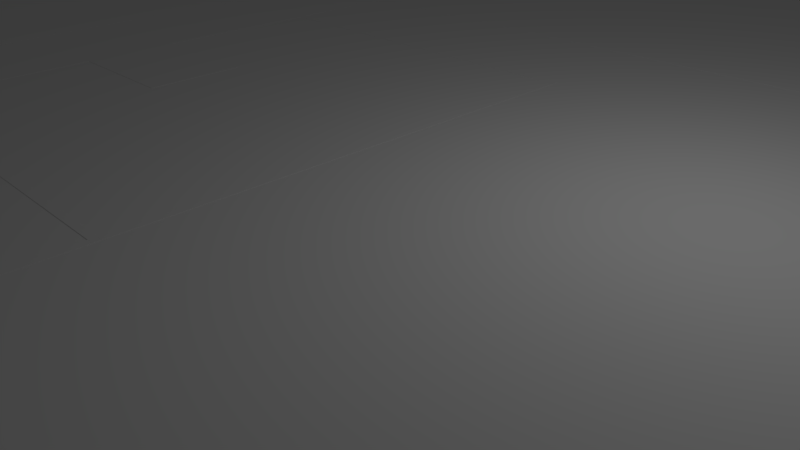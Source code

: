 # Source: mapaCasaBeforeFusion.blend  (saved by Blender 2.77.0; exported with 4.5.12 LTS)
import bpy
from mathutils import Matrix  # noqa: F401  (used for matrix-valued properties, if any)

bpy.ops.wm.read_factory_settings(use_empty=True)
scene = bpy.context.scene
scene.name = 'Scene'

# ---- collections
col_collection_1 = bpy.data.collections.new('Collection 1'); scene.collection.children.link(col_collection_1)

# ---- materials (node trees are filled in below, after node groups)
mat_material = bpy.data.materials.new('Material')
mat_material.alpha_threshold = 0.0
mat_material.use_transparent_shadow = False
mat_material.roughness = 0.5
mat_material.line_color = (0.0, 0.0, 0.0, 1.0)

# ---- material node trees

# ---- world
world_world = bpy.data.worlds.new('World'); scene.world = world_world
world_world.color = (0.05088, 0.05088, 0.05088)
world_world.use_sun_shadow = False
world_world.sun_shadow_jitter_overblur = 0.0
world_world.cycles.sampling_method = 'MANUAL'

# ---- cameras
cam_camera = bpy.data.cameras.new('Camera')
cam_camera.clip_end = 100.0
cam_camera.lens = 35.0
cam_camera.sensor_width = 32.0
cam_camera.sensor_height = 18.0
cam_camera.ortho_scale = 7.314
cam_camera.dof.focus_distance = 0.0
cam_camera.dof.aperture_fstop = 128.0

# ---- lights
light_lamp = bpy.data.lights.new('Lamp', 'POINT')
light_lamp.transmission_factor = 0.0
light_lamp.cutoff_distance = 30.0
light_lamp.energy = 100.0
light_lamp.shadow_buffer_clip_start = 1.001
light_lamp.shadow_soft_size = 0.1
light_lamp.shadow_maximum_resolution = 0.006
light_lamp.use_absolute_resolution = True

# ---- meshes
me_cube_004 = bpy.data.meshes.new('Cube.004')
me_cube_004.from_pydata([(-1.0, -1.0, -1.0), (-1.0, -1.0, 1.0), (-1.0, 1.0, -1.0), (-1.0, 1.0, 1.0), (1.0, -1.0, -1.0), (1.0, -1.0, 1.0), (1.0, 1.0, -1.0), (1.0, 1.0, 1.0)], [], [(1, 3, 2, 0), (3, 7, 6, 2), (7, 5, 4, 6), (5, 1, 0, 4), (0, 2, 6, 4), (5, 7, 3, 1)])
me_cube_004.use_remesh_preserve_volume = False
me_cube_004.use_remesh_preserve_attributes = False
me_cube_004.use_mirror_vertex_groups = False
me_cube_004.update()
me_plane_001 = bpy.data.meshes.new('Plane.001')
me_plane_001.from_pydata([(-1.0, -1.0, 0.0), (1.0, -1.0, 0.0), (-1.0, 1.0, 0.0), (1.0, 1.0, 0.0)], [], [(0, 1, 3, 2)])
me_plane_001.use_remesh_preserve_volume = False
me_plane_001.use_remesh_preserve_attributes = False
me_plane_001.use_mirror_vertex_groups = False
me_plane_001.update()
me_cube_045 = bpy.data.meshes.new('Cube.045')
me_cube_045.from_pydata([(1.0, 1.0, -1.0), (1.0, -1.0, -1.0), (-1.0, -1.0, -1.0), (-1.0, 1.0, -1.0), (1.0, 1.0, 1.0), (1.0, -1.0, 1.0), (-1.0, -1.0, 1.0), (-1.0, 1.0, 1.0)], [], [(0, 1, 2, 3), (4, 7, 6, 5), (0, 4, 5, 1), (1, 5, 6, 2), (2, 6, 7, 3), (4, 0, 3, 7)])
me_cube_045.materials.append(mat_material)
me_cube_045.use_remesh_preserve_volume = False
me_cube_045.use_remesh_preserve_attributes = False
me_cube_045.use_mirror_vertex_groups = False
me_cube_045.update()
me_cube_044 = bpy.data.meshes.new('Cube.044')
me_cube_044.from_pydata([(1.0, 1.0, -1.0), (1.0, -1.0, -1.0), (-1.0, -1.0, -1.0), (-1.0, 1.0, -1.0), (1.0, 1.0, 1.0), (1.0, -1.0, 1.0), (-1.0, -1.0, 1.0), (-1.0, 1.0, 1.0)], [], [(0, 1, 2, 3), (4, 7, 6, 5), (0, 4, 5, 1), (1, 5, 6, 2), (2, 6, 7, 3), (4, 0, 3, 7)])
me_cube_044.materials.append(mat_material)
me_cube_044.use_remesh_preserve_volume = False
me_cube_044.use_remesh_preserve_attributes = False
me_cube_044.use_mirror_vertex_groups = False
me_cube_044.update()
me_cube_043 = bpy.data.meshes.new('Cube.043')
me_cube_043.from_pydata([(1.0, 1.0, -1.0), (1.0, -1.0, -1.0), (-1.0, -1.0, -1.0), (-1.0, 1.0, -1.0), (1.0, 1.0, 1.0), (1.0, -1.0, 1.0), (-1.0, -1.0, 1.0), (-1.0, 1.0, 1.0)], [], [(0, 1, 2, 3), (4, 7, 6, 5), (0, 4, 5, 1), (1, 5, 6, 2), (2, 6, 7, 3), (4, 0, 3, 7)])
me_cube_043.materials.append(mat_material)
me_cube_043.use_remesh_preserve_volume = False
me_cube_043.use_remesh_preserve_attributes = False
me_cube_043.use_mirror_vertex_groups = False
me_cube_043.update()
me_cube_042 = bpy.data.meshes.new('Cube.042')
me_cube_042.from_pydata([(1.0, 1.0, -1.0), (1.0, -1.0, -1.0), (-1.0, -1.0, -1.0), (-1.0, 1.0, -1.0), (1.0, 1.0, 1.0), (1.0, -1.0, 1.0), (-1.0, -1.0, 1.0), (-1.0, 1.0, 1.0)], [], [(0, 1, 2, 3), (4, 7, 6, 5), (0, 4, 5, 1), (1, 5, 6, 2), (2, 6, 7, 3), (4, 0, 3, 7)])
me_cube_042.materials.append(mat_material)
me_cube_042.use_remesh_preserve_volume = False
me_cube_042.use_remesh_preserve_attributes = False
me_cube_042.use_mirror_vertex_groups = False
me_cube_042.update()
me_cube_041 = bpy.data.meshes.new('Cube.041')
me_cube_041.from_pydata([(1.0, 1.0, -1.0), (1.0, -1.0, -1.0), (-1.0, -1.0, -1.0), (-1.0, 1.0, -1.0), (1.0, 1.0, 1.0), (1.0, -1.0, 1.0), (-1.0, -1.0, 1.0), (-1.0, 1.0, 1.0)], [], [(0, 1, 2, 3), (4, 7, 6, 5), (0, 4, 5, 1), (1, 5, 6, 2), (2, 6, 7, 3), (4, 0, 3, 7)])
me_cube_041.materials.append(mat_material)
me_cube_041.use_remesh_preserve_volume = False
me_cube_041.use_remesh_preserve_attributes = False
me_cube_041.use_mirror_vertex_groups = False
me_cube_041.update()
me_cube_040 = bpy.data.meshes.new('Cube.040')
me_cube_040.from_pydata([(1.0, 1.0, -1.0), (1.0, -0.32, -1.0), (-1.0, -0.32, -1.0), (-1.0, 1.0, -1.0), (1.0, 1.0, 1.0), (-1.0, 1.0, 1.0), (1.0, -1.0, 1.0), (1.0, -1.0, -1.0), (1.0, -0.76, -1.0), (1.0, -0.76, 0.3333), (1.0, -0.32, 0.3333), (-1.0, -1.0, -1.0), (-1.0, -1.0, 1.0), (-1.0, -0.32, 0.3333), (-1.0, -0.76, 0.3333), (-1.0, -0.76, -1.0)], [], [(0, 1, 2, 3), (4, 0, 3, 5), (0, 4, 6, 7, 8, 9, 10, 1), (11, 12, 5, 3, 2, 13, 14, 15), (4, 5, 12, 6), (7, 6, 12, 11), (8, 7, 11, 15), (13, 2, 1, 10), (10, 9, 14, 13), (9, 8, 15, 14)])
me_cube_040.materials.append(mat_material)
me_cube_040.use_remesh_preserve_volume = False
me_cube_040.use_remesh_preserve_attributes = False
me_cube_040.use_mirror_vertex_groups = False
me_cube_040.update()
me_cube_039 = bpy.data.meshes.new('Cube.039')
me_cube_039.from_pydata([(1.0, 1.0, -1.0), (1.0, -1.0, -1.0), (-1.0, -1.0, -1.0), (-1.0, 1.0, -1.0), (1.0, 1.0, 1.0), (1.0, -1.0, 1.0), (-1.0, -1.0, 1.0), (-1.0, 1.0, 1.0)], [], [(0, 1, 2, 3), (4, 7, 6, 5), (0, 4, 5, 1), (1, 5, 6, 2), (2, 6, 7, 3), (4, 0, 3, 7)])
me_cube_039.materials.append(mat_material)
me_cube_039.use_remesh_preserve_volume = False
me_cube_039.use_remesh_preserve_attributes = False
me_cube_039.use_mirror_vertex_groups = False
me_cube_039.update()
me_cube_038 = bpy.data.meshes.new('Cube.038')
me_cube_038.from_pydata([(1.0, 1.0, -1.0), (1.0, 0.6933, -1.0), (-1.0, 0.6933, -1.0), (-1.0, 1.0, -1.0), (1.0, 1.0, 1.0), (-1.0, 1.0, 1.0), (1.0, -1.0, 1.0), (1.0, -1.0, -1.0), (1.0, 0.5467, -1.0), (1.0, 0.5467, 0.3333), (1.0, 0.6933, 0.3333), (-1.0, -1.0, -1.0), (-1.0, -1.0, 1.0), (-1.0, 0.6933, 0.3333), (-1.0, 0.5467, 0.3333), (-1.0, 0.5467, -1.0)], [], [(0, 1, 2, 3), (4, 0, 3, 5), (0, 4, 6, 7, 8, 9, 10, 1), (11, 12, 5, 3, 2, 13, 14, 15), (4, 5, 12, 6), (7, 6, 12, 11), (8, 7, 11, 15), (13, 2, 1, 10), (10, 9, 14, 13), (9, 8, 15, 14)])
me_cube_038.materials.append(mat_material)
me_cube_038.use_remesh_preserve_volume = False
me_cube_038.use_remesh_preserve_attributes = False
me_cube_038.use_mirror_vertex_groups = False
me_cube_038.update()
me_cube_037 = bpy.data.meshes.new('Cube.037')
me_cube_037.from_pydata([(1.0, 1.0, -1.0), (1.0, 0.8902, -1.0), (-1.0, 0.8902, -1.0), (-1.0, 1.0, -1.0), (1.0, 1.0, 1.0), (-1.0, 1.0, 1.0), (1.0, -1.0, 1.0), (1.0, -1.0, -1.0), (1.0, 0.622, -1.0), (1.0, 0.622, 0.3333), (1.0, 0.8902, 0.3333), (-1.0, -1.0, -1.0), (-1.0, -1.0, 1.0), (-1.0, 0.8902, 0.3333), (-1.0, 0.622, 0.3333), (-1.0, 0.622, -1.0)], [], [(0, 1, 2, 3), (4, 0, 3, 5), (0, 4, 6, 7, 8, 9, 10, 1), (11, 12, 5, 3, 2, 13, 14, 15), (4, 5, 12, 6), (7, 6, 12, 11), (8, 7, 11, 15), (9, 8, 15, 14), (14, 13, 10, 9), (13, 2, 1, 10)])
me_cube_037.materials.append(mat_material)
me_cube_037.use_remesh_preserve_volume = False
me_cube_037.use_remesh_preserve_attributes = False
me_cube_037.use_mirror_vertex_groups = False
me_cube_037.update()
me_cube_036 = bpy.data.meshes.new('Cube.036')
me_cube_036.from_pydata([(1.0, 1.0, -1.0), (1.0, -1.0, -1.0), (-1.0, -1.0, -1.0), (-1.0, 1.0, -1.0), (1.0, 1.0, 1.0), (1.0, -1.0, 1.0), (-1.0, -1.0, 1.0), (-1.0, 1.0, 1.0)], [], [(0, 1, 2, 3), (4, 7, 6, 5), (0, 4, 5, 1), (1, 5, 6, 2), (2, 6, 7, 3), (4, 0, 3, 7)])
me_cube_036.materials.append(mat_material)
me_cube_036.use_remesh_preserve_volume = False
me_cube_036.use_remesh_preserve_attributes = False
me_cube_036.use_mirror_vertex_groups = False
me_cube_036.update()
me_cube_035 = bpy.data.meshes.new('Cube.035')
me_cube_035.from_pydata([(1.0, 1.0, -1.0), (1.0, -1.0, -1.0), (-1.0, -1.0, -1.0), (-1.0, 1.0, -1.0), (1.0, 1.0, 1.0), (1.0, -1.0, 1.0), (-1.0, -1.0, 1.0), (-1.0, 1.0, 1.0)], [], [(0, 1, 2, 3), (4, 7, 6, 5), (0, 4, 5, 1), (1, 5, 6, 2), (2, 6, 7, 3), (4, 0, 3, 7)])
me_cube_035.materials.append(mat_material)
me_cube_035.use_remesh_preserve_volume = False
me_cube_035.use_remesh_preserve_attributes = False
me_cube_035.use_mirror_vertex_groups = False
me_cube_035.update()
me_cube_034 = bpy.data.meshes.new('Cube.034')
me_cube_034.from_pydata([(1.0, 1.0, -1.0), (1.0, -1.0, -1.0), (-1.0, -1.0, -1.0), (-1.0, 1.0, -1.0), (1.0, 1.0, 1.0), (1.0, -1.0, 1.0), (-1.0, -1.0, 1.0), (-1.0, 1.0, 1.0)], [], [(0, 1, 2, 3), (4, 7, 6, 5), (0, 4, 5, 1), (1, 5, 6, 2), (2, 6, 7, 3), (4, 0, 3, 7)])
me_cube_034.materials.append(mat_material)
me_cube_034.use_remesh_preserve_volume = False
me_cube_034.use_remesh_preserve_attributes = False
me_cube_034.use_mirror_vertex_groups = False
me_cube_034.update()
me_cube_033 = bpy.data.meshes.new('Cube.033')
me_cube_033.from_pydata([(1.0, 1.0, -1.0), (1.0, -1.0, -1.0), (-1.0, -1.0, -1.0), (-1.0, 1.0, -1.0), (1.0, 1.0, 1.0), (1.0, -1.0, 1.0), (-1.0, -1.0, 1.0), (-1.0, 1.0, 1.0)], [], [(0, 1, 2, 3), (4, 7, 6, 5), (0, 4, 5, 1), (1, 5, 6, 2), (2, 6, 7, 3), (4, 0, 3, 7)])
me_cube_033.materials.append(mat_material)
me_cube_033.use_remesh_preserve_volume = False
me_cube_033.use_remesh_preserve_attributes = False
me_cube_033.use_mirror_vertex_groups = False
me_cube_033.update()
me_cube_032 = bpy.data.meshes.new('Cube.032')
me_cube_032.from_pydata([(1.0, 1.0, -1.0), (1.0, -0.225, -1.0), (-1.0, -0.225, -1.0), (-1.0, 1.0, -1.0), (1.0, 1.0, 1.0), (-1.0, 1.0, 1.0), (1.0, -1.0, 1.0), (1.0, -1.0, -1.0), (1.0, -0.775, -1.0), (1.0, -0.775, 0.3333), (1.0, -0.225, 0.3333), (-1.0, -1.0, -1.0), (-1.0, -1.0, 1.0), (-1.0, -0.225, 0.3333), (-1.0, -0.775, 0.3333), (-1.0, -0.775, -1.0)], [], [(0, 1, 2, 3), (4, 0, 3, 5), (0, 4, 6, 7, 8, 9, 10, 1), (11, 12, 5, 3, 2, 13, 14, 15), (4, 5, 12, 6), (7, 6, 12, 11), (8, 7, 11, 15), (9, 8, 15, 14), (14, 13, 10, 9), (13, 2, 1, 10)])
me_cube_032.materials.append(mat_material)
me_cube_032.use_remesh_preserve_volume = False
me_cube_032.use_remesh_preserve_attributes = False
me_cube_032.use_mirror_vertex_groups = False
me_cube_032.update()
me_cube_030 = bpy.data.meshes.new('Cube.030')
me_cube_030.from_pydata([(1.0, 1.0, -1.0), (1.0, -1.0, -1.0), (-1.0, -1.0, -1.0), (-1.0, 1.0, -1.0), (1.0, 1.0, 1.0), (1.0, -1.0, 1.0), (-1.0, -1.0, 1.0), (-1.0, 1.0, 1.0)], [], [(0, 1, 2, 3), (4, 7, 6, 5), (0, 4, 5, 1), (1, 5, 6, 2), (2, 6, 7, 3), (4, 0, 3, 7)])
me_cube_030.materials.append(mat_material)
me_cube_030.use_remesh_preserve_volume = False
me_cube_030.use_remesh_preserve_attributes = False
me_cube_030.use_mirror_vertex_groups = False
me_cube_030.update()
me_cube_029 = bpy.data.meshes.new('Cube.029')
me_cube_029.from_pydata([(1.0, 1.0, -1.0), (1.0, -1.0, -1.0), (-1.0, -1.0, -1.0), (-1.0, 1.0, -1.0), (1.0, 1.0, 1.0), (1.0, -1.0, 1.0), (-1.0, -1.0, 1.0), (-1.0, 1.0, 1.0)], [], [(0, 1, 2, 3), (4, 7, 6, 5), (0, 4, 5, 1), (1, 5, 6, 2), (2, 6, 7, 3), (4, 0, 3, 7)])
me_cube_029.materials.append(mat_material)
me_cube_029.use_remesh_preserve_volume = False
me_cube_029.use_remesh_preserve_attributes = False
me_cube_029.use_mirror_vertex_groups = False
me_cube_029.update()
me_cube_027 = bpy.data.meshes.new('Cube.027')
me_cube_027.from_pydata([(1.0, 1.0, -1.0), (1.0, -1.0, -1.0), (-1.0, -1.0, -1.0), (-1.0, 1.0, -1.0), (1.0, 1.0, 1.0), (1.0, -1.0, 1.0), (-1.0, -1.0, 1.0), (-1.0, 1.0, 1.0)], [], [(0, 1, 2, 3), (4, 7, 6, 5), (0, 4, 5, 1), (1, 5, 6, 2), (2, 6, 7, 3), (4, 0, 3, 7)])
me_cube_027.materials.append(mat_material)
me_cube_027.use_remesh_preserve_volume = False
me_cube_027.use_remesh_preserve_attributes = False
me_cube_027.use_mirror_vertex_groups = False
me_cube_027.update()
me_cube_025 = bpy.data.meshes.new('Cube.025')
me_cube_025.from_pydata([(1.0, 1.0, -1.0), (1.0, -1.0, -1.0), (-1.0, -1.0, -1.0), (-1.0, 1.0, -1.0), (1.0, 1.0, 1.0), (1.0, -1.0, 1.0), (-1.0, -1.0, 1.0), (-1.0, 1.0, 1.0)], [], [(0, 1, 2, 3), (4, 7, 6, 5), (0, 4, 5, 1), (1, 5, 6, 2), (2, 6, 7, 3), (4, 0, 3, 7)])
me_cube_025.materials.append(mat_material)
me_cube_025.use_remesh_preserve_volume = False
me_cube_025.use_remesh_preserve_attributes = False
me_cube_025.use_mirror_vertex_groups = False
me_cube_025.update()
me_cube_024 = bpy.data.meshes.new('Cube.024')
me_cube_024.from_pydata([(1.0, 1.0, -1.0), (1.0, -1.0, -1.0), (-1.0, -1.0, -1.0), (-1.0, 1.0, -1.0), (1.0, 1.0, 1.0), (1.0, -1.0, 1.0), (-1.0, -1.0, 1.0), (-1.0, 1.0, 1.0)], [], [(0, 1, 2, 3), (4, 7, 6, 5), (0, 4, 5, 1), (1, 5, 6, 2), (2, 6, 7, 3), (4, 0, 3, 7)])
me_cube_024.materials.append(mat_material)
me_cube_024.use_remesh_preserve_volume = False
me_cube_024.use_remesh_preserve_attributes = False
me_cube_024.use_mirror_vertex_groups = False
me_cube_024.update()
me_cube_023 = bpy.data.meshes.new('Cube.023')
me_cube_023.from_pydata([(1.0, 1.0, -1.0), (1.0, -1.0, -1.0), (-1.0, -1.0, -1.0), (-1.0, 1.0, -1.0), (1.0, 1.0, 1.0), (1.0, -1.0, 1.0), (-1.0, -1.0, 1.0), (-1.0, 1.0, 1.0)], [], [(0, 1, 2, 3), (4, 7, 6, 5), (0, 4, 5, 1), (1, 5, 6, 2), (2, 6, 7, 3), (4, 0, 3, 7)])
me_cube_023.materials.append(mat_material)
me_cube_023.use_remesh_preserve_volume = False
me_cube_023.use_remesh_preserve_attributes = False
me_cube_023.use_mirror_vertex_groups = False
me_cube_023.update()
me_cube_022 = bpy.data.meshes.new('Cube.022')
me_cube_022.from_pydata([(1.0, 1.0, -1.0), (1.0, -1.0, -1.0), (-1.0, -1.0, -1.0), (-1.0, 1.0, -1.0), (1.0, 1.0, 1.0), (1.0, -1.0, 1.0), (-1.0, -1.0, 1.0), (-1.0, 1.0, 1.0)], [], [(0, 1, 2, 3), (4, 7, 6, 5), (0, 4, 5, 1), (1, 5, 6, 2), (2, 6, 7, 3), (4, 0, 3, 7)])
me_cube_022.materials.append(mat_material)
me_cube_022.use_remesh_preserve_volume = False
me_cube_022.use_remesh_preserve_attributes = False
me_cube_022.use_mirror_vertex_groups = False
me_cube_022.update()
me_cube_021 = bpy.data.meshes.new('Cube.021')
me_cube_021.from_pydata([(1.0, 1.0, -1.0), (1.0, -0.5385, -1.0), (-1.0, -0.5385, -1.0), (-1.0, 1.0, -1.0), (1.0, 1.0, 1.0), (-1.0, 1.0, 1.0), (1.0, -1.0, 1.0), (1.0, -1.0, -1.0), (1.0, -0.7077, -1.0), (1.0, -0.7077, 0.3333), (1.0, -0.5385, 0.3333), (-1.0, -1.0, -1.0), (-1.0, -1.0, 1.0), (-1.0, -0.5385, 0.3333), (-1.0, -0.7077, 0.3333), (-1.0, -0.7077, -1.0)], [], [(0, 1, 2, 3), (4, 0, 3, 5), (0, 4, 6, 7, 8, 9, 10, 1), (11, 12, 5, 3, 2, 13, 14, 15), (4, 5, 12, 6), (7, 6, 12, 11), (8, 7, 11, 15), (13, 2, 1, 10), (10, 9, 14, 13), (9, 8, 15, 14)])
me_cube_021.materials.append(mat_material)
me_cube_021.use_remesh_preserve_volume = False
me_cube_021.use_remesh_preserve_attributes = False
me_cube_021.use_mirror_vertex_groups = False
me_cube_021.update()
me_cube_020 = bpy.data.meshes.new('Cube.020')
me_cube_020.from_pydata([(1.0, 1.0, -1.0), (1.0, -1.0, -1.0), (-1.0, -1.0, -1.0), (-1.0, 1.0, -1.0), (1.0, 1.0, 1.0), (1.0, -1.0, 1.0), (-1.0, -1.0, 1.0), (-1.0, 1.0, 1.0)], [], [(0, 1, 2, 3), (4, 7, 6, 5), (0, 4, 5, 1), (1, 5, 6, 2), (2, 6, 7, 3), (4, 0, 3, 7)])
me_cube_020.materials.append(mat_material)
me_cube_020.use_remesh_preserve_volume = False
me_cube_020.use_remesh_preserve_attributes = False
me_cube_020.use_mirror_vertex_groups = False
me_cube_020.update()
me_cube_019 = bpy.data.meshes.new('Cube.019')
me_cube_019.from_pydata([(1.0, 1.0, -1.0), (1.0, 0.45, -1.0), (-1.0, 0.45, -1.0), (-1.0, 1.0, -1.0), (1.0, 1.0, 1.0), (-1.0, 1.0, 1.0), (1.0, -1.0, 1.0), (1.0, -1.0, -1.0), (1.0, -0.65, -1.0), (1.0, -0.65, 0.3333), (1.0, 0.45, 0.3333), (-1.0, -1.0, -1.0), (-1.0, -1.0, 1.0), (-1.0, 0.45, 0.3333), (-1.0, -0.65, 0.3333), (-1.0, -0.65, -1.0)], [], [(0, 1, 2, 3), (4, 0, 3, 5), (0, 4, 6, 7, 8, 9, 10, 1), (11, 12, 5, 3, 2, 13, 14, 15), (4, 5, 12, 6), (7, 6, 12, 11), (8, 7, 11, 15), (9, 8, 15, 14), (14, 13, 10, 9), (13, 2, 1, 10)])
me_cube_019.materials.append(mat_material)
me_cube_019.use_remesh_preserve_volume = False
me_cube_019.use_remesh_preserve_attributes = False
me_cube_019.use_mirror_vertex_groups = False
me_cube_019.update()
me_cube_018 = bpy.data.meshes.new('Cube.018')
me_cube_018.from_pydata([(1.0, 1.0, -1.0), (1.0, -1.0, -1.0), (-1.0, -1.0, -1.0), (-1.0, 1.0, -1.0), (1.0, 1.0, 1.0), (1.0, -1.0, 1.0), (-1.0, -1.0, 1.0), (-1.0, 1.0, 1.0)], [], [(0, 1, 2, 3), (4, 7, 6, 5), (0, 4, 5, 1), (1, 5, 6, 2), (2, 6, 7, 3), (4, 0, 3, 7)])
me_cube_018.materials.append(mat_material)
me_cube_018.use_remesh_preserve_volume = False
me_cube_018.use_remesh_preserve_attributes = False
me_cube_018.use_mirror_vertex_groups = False
me_cube_018.update()
me_cube_017 = bpy.data.meshes.new('Cube.017')
me_cube_017.from_pydata([(1.0, 1.0, -1.0), (1.0, -1.0, -1.0), (-1.0, -1.0, -1.0), (-1.0, 1.0, -1.0), (1.0, 1.0, 1.0), (1.0, -1.0, 1.0), (-1.0, -1.0, 1.0), (-1.0, 1.0, 1.0)], [], [(0, 1, 2, 3), (4, 7, 6, 5), (0, 4, 5, 1), (1, 5, 6, 2), (2, 6, 7, 3), (4, 0, 3, 7)])
me_cube_017.materials.append(mat_material)
me_cube_017.use_remesh_preserve_volume = False
me_cube_017.use_remesh_preserve_attributes = False
me_cube_017.use_mirror_vertex_groups = False
me_cube_017.update()
me_cube_016 = bpy.data.meshes.new('Cube.016')
me_cube_016.from_pydata([(1.0, 1.0, -1.0), (1.0, -1.0, -1.0), (-1.0, -1.0, -1.0), (-1.0, 1.0, -1.0), (1.0, 1.0, 1.0), (1.0, -1.0, 1.0), (-1.0, -1.0, 1.0), (-1.0, 1.0, 1.0)], [], [(0, 1, 2, 3), (4, 7, 6, 5), (0, 4, 5, 1), (1, 5, 6, 2), (2, 6, 7, 3), (4, 0, 3, 7)])
me_cube_016.materials.append(mat_material)
me_cube_016.use_remesh_preserve_volume = False
me_cube_016.use_remesh_preserve_attributes = False
me_cube_016.use_mirror_vertex_groups = False
me_cube_016.update()
me_cube_015 = bpy.data.meshes.new('Cube.015')
me_cube_015.from_pydata([(1.0, 1.0, -1.0), (1.0, -1.0, -1.0), (-1.0, -1.0, -1.0), (-1.0, 1.0, -1.0), (1.0, 1.0, 1.0), (1.0, -1.0, 1.0), (-1.0, -1.0, 1.0), (-1.0, 1.0, 1.0)], [], [(0, 1, 2, 3), (4, 7, 6, 5), (0, 4, 5, 1), (1, 5, 6, 2), (2, 6, 7, 3), (4, 0, 3, 7)])
me_cube_015.materials.append(mat_material)
me_cube_015.use_remesh_preserve_volume = False
me_cube_015.use_remesh_preserve_attributes = False
me_cube_015.use_mirror_vertex_groups = False
me_cube_015.update()
me_cube_014 = bpy.data.meshes.new('Cube.014')
me_cube_014.from_pydata([(1.0, 1.0, -1.0), (1.0, -1.0, -1.0), (-1.0, -1.0, -1.0), (-1.0, 1.0, -1.0), (1.0, 1.0, 1.0), (1.0, -1.0, 1.0), (-1.0, -1.0, 1.0), (-1.0, 1.0, 1.0)], [], [(0, 1, 2, 3), (4, 7, 6, 5), (0, 4, 5, 1), (1, 5, 6, 2), (2, 6, 7, 3), (4, 0, 3, 7)])
me_cube_014.materials.append(mat_material)
me_cube_014.use_remesh_preserve_volume = False
me_cube_014.use_remesh_preserve_attributes = False
me_cube_014.use_mirror_vertex_groups = False
me_cube_014.update()
me_cube_013 = bpy.data.meshes.new('Cube.013')
me_cube_013.from_pydata([(1.0, 1.0, -1.0), (1.0, -1.0, -1.0), (-1.0, -1.0, -1.0), (-1.0, 1.0, -1.0), (1.0, 1.0, 1.0), (1.0, -1.0, 1.0), (-1.0, -1.0, 1.0), (-1.0, 1.0, 1.0)], [], [(0, 1, 2, 3), (4, 7, 6, 5), (0, 4, 5, 1), (1, 5, 6, 2), (2, 6, 7, 3), (4, 0, 3, 7)])
me_cube_013.materials.append(mat_material)
me_cube_013.use_remesh_preserve_volume = False
me_cube_013.use_remesh_preserve_attributes = False
me_cube_013.use_mirror_vertex_groups = False
me_cube_013.update()
me_cube_012 = bpy.data.meshes.new('Cube.012')
me_cube_012.from_pydata([(1.0, 1.0, -1.0), (1.0, -1.0, -1.0), (-1.0, -1.0, -1.0), (-1.0, 1.0, -1.0), (1.0, 1.0, 1.0), (1.0, -1.0, 1.0), (-1.0, -1.0, 1.0), (-1.0, 1.0, 1.0)], [], [(0, 1, 2, 3), (4, 7, 6, 5), (0, 4, 5, 1), (1, 5, 6, 2), (2, 6, 7, 3), (4, 0, 3, 7)])
me_cube_012.materials.append(mat_material)
me_cube_012.use_remesh_preserve_volume = False
me_cube_012.use_remesh_preserve_attributes = False
me_cube_012.use_mirror_vertex_groups = False
me_cube_012.update()
me_cube_011 = bpy.data.meshes.new('Cube.011')
me_cube_011.from_pydata([(1.0, 1.0, -1.0), (1.0, -0.11, -1.0), (-1.0, -0.11, -1.0), (-1.0, 1.0, -1.0), (1.0, 1.0, 1.0), (-1.0, 1.0, 1.0), (1.0, -1.0, 1.0), (1.0, -1.0, -1.0), (1.0, -0.82, -1.0), (1.0, -0.82, 0.3333), (1.0, -0.6, 0.3333), (1.0, -0.6, -1.0), (1.0, -0.33, -1.0), (1.0, -0.33, 0.3333), (1.0, -0.11, 0.3333), (-1.0, -0.11, 0.3333), (-1.0, -1.0, -1.0), (-1.0, -1.0, 1.0), (-1.0, -0.33, 0.3333), (-1.0, -0.33, -1.0), (-1.0, -0.6, -1.0), (-1.0, -0.6, 0.3333), (-1.0, -0.82, 0.3333), (-1.0, -0.82, -1.0)], [], [(0, 1, 2, 3), (4, 0, 3, 5), (0, 4, 6, 7, 8, 9, 10, 11, 12, 13, 14, 1), (15, 2, 1, 14), (16, 17, 5, 3, 2, 15, 18, 19, 20, 21, 22, 23), (4, 5, 17, 6), (7, 6, 17, 16), (8, 7, 16, 23), (12, 11, 20, 19), (13, 12, 19, 18), (18, 15, 14, 13), (9, 8, 23, 22), (22, 21, 10, 9), (21, 20, 11, 10)])
me_cube_011.materials.append(mat_material)
me_cube_011.use_remesh_preserve_volume = False
me_cube_011.use_remesh_preserve_attributes = False
me_cube_011.use_mirror_vertex_groups = False
me_cube_011.update()
me_cube_010 = bpy.data.meshes.new('Cube.010')
me_cube_010.from_pydata([(1.0, 1.0, -1.0), (1.0, -1.0, -1.0), (-1.0, -1.0, -1.0), (-1.0, 1.0, -1.0), (1.0, 1.0, 1.0), (1.0, -1.0, 1.0), (-1.0, -1.0, 1.0), (-1.0, 1.0, 1.0)], [], [(0, 1, 2, 3), (4, 7, 6, 5), (0, 4, 5, 1), (1, 5, 6, 2), (2, 6, 7, 3), (4, 0, 3, 7)])
me_cube_010.materials.append(mat_material)
me_cube_010.use_remesh_preserve_volume = False
me_cube_010.use_remesh_preserve_attributes = False
me_cube_010.use_mirror_vertex_groups = False
me_cube_010.update()
me_cube_009 = bpy.data.meshes.new('Cube.009')
me_cube_009.from_pydata([(1.0, 1.0, -1.0), (1.0, 0.55, -1.0), (-1.0, 0.55, -1.0), (-1.0, 1.0, -1.0), (1.0, 1.0, 1.0), (-1.0, 1.0, 1.0), (1.0, -1.0, 1.0), (1.0, -1.0, -1.0), (1.0, -0.55, -1.0), (1.0, -0.55, 0.3333), (1.0, 0.55, 0.3333), (-1.0, -1.0, -1.0), (-1.0, -1.0, 1.0), (-1.0, 0.55, 0.3333), (-1.0, -0.55, 0.3333), (-1.0, -0.55, -1.0)], [], [(0, 1, 2, 3), (4, 0, 3, 5), (0, 4, 6, 7, 8, 9, 10, 1), (11, 12, 5, 3, 2, 13, 14, 15), (4, 5, 12, 6), (7, 6, 12, 11), (8, 7, 11, 15), (9, 8, 15, 14), (14, 13, 10, 9), (13, 2, 1, 10)])
me_cube_009.materials.append(mat_material)
me_cube_009.use_remesh_preserve_volume = False
me_cube_009.use_remesh_preserve_attributes = False
me_cube_009.use_mirror_vertex_groups = False
me_cube_009.update()
me_cube_008 = bpy.data.meshes.new('Cube.008')
me_cube_008.from_pydata([(1.0, 1.0, -1.0), (1.0, -1.0, -1.0), (-1.0, -1.0, -1.0), (-1.0, 1.0, -1.0), (1.0, 1.0, 1.0), (1.0, -1.0, 1.0), (-1.0, -1.0, 1.0), (-1.0, 1.0, 1.0)], [], [(0, 1, 2, 3), (4, 7, 6, 5), (0, 4, 5, 1), (1, 5, 6, 2), (2, 6, 7, 3), (4, 0, 3, 7)])
me_cube_008.materials.append(mat_material)
me_cube_008.use_remesh_preserve_volume = False
me_cube_008.use_remesh_preserve_attributes = False
me_cube_008.use_mirror_vertex_groups = False
me_cube_008.update()
me_cube_007 = bpy.data.meshes.new('Cube.007')
me_cube_007.from_pydata([(1.0, 1.0, -1.0), (1.0, -1.0, -1.0), (-1.0, -1.0, -1.0), (-1.0, 1.0, -1.0), (1.0, 1.0, 1.0), (1.0, -1.0, 1.0), (-1.0, -1.0, 1.0), (-1.0, 1.0, 1.0)], [], [(0, 1, 2, 3), (4, 7, 6, 5), (0, 4, 5, 1), (1, 5, 6, 2), (2, 6, 7, 3), (4, 0, 3, 7)])
me_cube_007.materials.append(mat_material)
me_cube_007.use_remesh_preserve_volume = False
me_cube_007.use_remesh_preserve_attributes = False
me_cube_007.use_mirror_vertex_groups = False
me_cube_007.update()
me_cube_006 = bpy.data.meshes.new('Cube.006')
me_cube_006.from_pydata([(1.0, 1.0, -1.0), (1.0, 0.64, -1.0), (-1.0, 0.64, -1.0), (-1.0, 1.0, -1.0), (1.0, 1.0, 1.0), (-1.0, 1.0, 1.0), (1.0, -1.0, 1.0), (1.0, -1.0, -1.0), (1.0, 0.2, -1.0), (1.0, 0.2, 0.3333), (1.0, 0.64, 0.3333), (-1.0, -1.0, -1.0), (-1.0, -1.0, 1.0), (-1.0, 0.64, 0.3333), (-1.0, 0.2, 0.3333), (-1.0, 0.2, -1.0)], [], [(0, 1, 2, 3), (4, 0, 3, 5), (0, 4, 6, 7, 8, 9, 10, 1), (11, 12, 5, 3, 2, 13, 14, 15), (4, 5, 12, 6), (7, 6, 12, 11), (8, 7, 11, 15), (9, 8, 15, 14), (14, 13, 10, 9), (13, 2, 1, 10)])
me_cube_006.materials.append(mat_material)
me_cube_006.use_remesh_preserve_volume = False
me_cube_006.use_remesh_preserve_attributes = False
me_cube_006.use_mirror_vertex_groups = False
me_cube_006.update()
me_cube_005 = bpy.data.meshes.new('Cube.005')
me_cube_005.from_pydata([(1.0, 1.0, -1.0), (1.0, -1.0, -1.0), (-1.0, -1.0, -1.0), (-1.0, 1.0, -1.0), (1.0, 1.0, 1.0), (1.0, -1.0, 1.0), (-1.0, -1.0, 1.0), (-1.0, 1.0, 1.0)], [], [(0, 1, 2, 3), (4, 7, 6, 5), (0, 4, 5, 1), (1, 5, 6, 2), (2, 6, 7, 3), (4, 0, 3, 7)])
me_cube_005.materials.append(mat_material)
me_cube_005.use_remesh_preserve_volume = False
me_cube_005.use_remesh_preserve_attributes = False
me_cube_005.use_mirror_vertex_groups = False
me_cube_005.update()
me_plane = bpy.data.meshes.new('Plane')
me_plane.from_pydata([(-1.0, -1.0, 0.0), (1.0, -1.0, 0.0), (-1.0, 1.0, 0.0), (1.0, 1.0, 0.0)], [], [(0, 1, 3, 2)])
me_plane.use_remesh_preserve_volume = False
me_plane.use_remesh_preserve_attributes = False
me_plane.use_mirror_vertex_groups = False
me_plane.update()
me_cube_002 = bpy.data.meshes.new('Cube.002')
me_cube_002.from_pydata([(1.0, 1.0, -1.0), (1.0, -1.0, -1.0), (-1.0, -1.0, -1.0), (-1.0, 1.0, -1.0), (1.0, 1.0, 1.0), (1.0, -1.0, 1.0), (-1.0, -1.0, 1.0), (-1.0, 1.0, 1.0)], [], [(0, 1, 2, 3), (4, 7, 6, 5), (0, 4, 5, 1), (1, 5, 6, 2), (2, 6, 7, 3), (4, 0, 3, 7)])
me_cube_002.materials.append(mat_material)
me_cube_002.use_remesh_preserve_volume = False
me_cube_002.use_remesh_preserve_attributes = False
me_cube_002.use_mirror_vertex_groups = False
me_cube_002.update()
me_cube_001 = bpy.data.meshes.new('Cube.001')
me_cube_001.from_pydata([(1.0, 1.0, -1.0), (1.0, -0.5857, -1.0), (-1.0, -0.5857, -1.0), (-1.0, 1.0, -1.0), (1.0, 1.0, 1.0), (-1.0, 1.0, 1.0), (1.0, -1.0, 1.0), (1.0, -1.0, -1.0), (1.0, -0.9, -1.0), (1.0, -0.9, 0.3333), (1.0, -0.5857, 0.3333), (-1.0, -1.0, -1.0), (-1.0, -1.0, 1.0), (-1.0, -0.5857, 0.3333), (-1.0, -0.9, 0.3333), (-1.0, -0.9, -1.0)], [], [(0, 1, 2, 3), (4, 0, 3, 5), (0, 4, 6, 7, 8, 9, 10, 1), (11, 12, 5, 3, 2, 13, 14, 15), (4, 5, 12, 6), (7, 6, 12, 11), (8, 7, 11, 15), (9, 8, 15, 14), (14, 13, 10, 9), (13, 2, 1, 10)])
me_cube_001.materials.append(mat_material)
me_cube_001.use_remesh_preserve_volume = False
me_cube_001.use_remesh_preserve_attributes = False
me_cube_001.use_mirror_vertex_groups = False
me_cube_001.update()
me_cube = bpy.data.meshes.new('Cube')
me_cube.from_pydata([(1.0, 1.0, -1.0), (1.0, -1.0, -1.0), (-1.0, -1.0, -1.0), (-1.0, 1.0, -1.0), (1.0, 1.0, 1.0), (1.0, -1.0, 1.0), (-1.0, -1.0, 1.0), (-1.0, 1.0, 1.0)], [], [(0, 1, 2, 3), (4, 7, 6, 5), (0, 4, 5, 1), (1, 5, 6, 2), (2, 6, 7, 3), (4, 0, 3, 7)])
me_cube.materials.append(mat_material)
me_cube.use_remesh_preserve_volume = False
me_cube.use_remesh_preserve_attributes = False
me_cube.use_mirror_vertex_groups = False
me_cube.update()
me_cube_028 = bpy.data.meshes.new('Cube.028')
me_cube_028.from_pydata([(1.0, 1.0, -1.0), (1.0, -0.2571, -1.0), (-1.0, -0.2571, -1.0), (-1.0, 1.0, -1.0), (1.0, 1.0, 1.0), (-1.0, 1.0, 1.0), (1.0, -1.0, 1.0), (1.0, -1.0, -1.0), (1.0, -0.5714, -1.0), (1.0, -0.5714, 0.3333), (1.0, -0.2571, 0.3333), (-1.0, -1.0, -1.0), (-1.0, -1.0, 1.0), (-1.0, -0.2571, 0.3333), (-1.0, -0.5714, 0.3333), (-1.0, -0.5714, -1.0)], [], [(0, 1, 2, 3), (4, 0, 3, 5), (0, 4, 6, 7, 8, 9, 10, 1), (11, 12, 5, 3, 2, 13, 14, 15), (4, 5, 12, 6), (7, 6, 12, 11), (8, 7, 11, 15), (9, 8, 15, 14), (14, 13, 10, 9), (13, 2, 1, 10)])
me_cube_028.materials.append(mat_material)
me_cube_028.use_remesh_preserve_volume = False
me_cube_028.use_remesh_preserve_attributes = False
me_cube_028.use_mirror_vertex_groups = False
me_cube_028.update()
me_cube_003 = bpy.data.meshes.new('Cube.003')
me_cube_003.from_pydata([(1.0, 1.0, -1.0), (1.0, 0.8033, -1.0), (-1.0, 0.8033, -1.0), (-1.0, 1.0, -1.0), (1.0, 1.0, 1.0), (-1.0, 1.0, 1.0), (1.0, -1.0, 1.0), (1.0, -1.0, -1.0), (1.0, 0.4426, -1.0), (1.0, 0.4426, 0.3333), (1.0, 0.8033, 0.3333), (-1.0, -1.0, -1.0), (-1.0, -1.0, 1.0), (-1.0, 0.8033, 0.3333), (-1.0, 0.4426, 0.3333), (-1.0, 0.4426, -1.0)], [], [(0, 1, 2, 3), (4, 0, 3, 5), (0, 4, 6, 7, 8, 9, 10, 1), (11, 12, 5, 3, 2, 13, 14, 15), (4, 5, 12, 6), (7, 6, 12, 11), (8, 7, 11, 15), (13, 2, 1, 10), (10, 9, 14, 13), (9, 8, 15, 14)])
me_cube_003.materials.append(mat_material)
me_cube_003.use_remesh_preserve_volume = False
me_cube_003.use_remesh_preserve_attributes = False
me_cube_003.use_mirror_vertex_groups = False
me_cube_003.update()

# ---- objects
ob_abollapuertas = bpy.data.objects.new('AbollaPuertas', me_cube_004)
ob_techo = bpy.data.objects.new('Techo', me_plane_001)
ob_cube_042 = bpy.data.objects.new('Cube.042', me_cube_045)
ob_cube_041 = bpy.data.objects.new('Cube.041', me_cube_044)
ob_cube_040 = bpy.data.objects.new('Cube.040', me_cube_043)
ob_cube_039 = bpy.data.objects.new('Cube.039', me_cube_042)
ob_cube_038 = bpy.data.objects.new('Cube.038', me_cube_041)
ob_cube_037 = bpy.data.objects.new('Cube.037', me_cube_040)
ob_cube_036 = bpy.data.objects.new('Cube.036', me_cube_039)
ob_cube_035 = bpy.data.objects.new('Cube.035', me_cube_038)
ob_cube_034 = bpy.data.objects.new('Cube.034', me_cube_037)
ob_cube_033 = bpy.data.objects.new('Cube.033', me_cube_036)
ob_cube_032 = bpy.data.objects.new('Cube.032', me_cube_035)
ob_cube_031 = bpy.data.objects.new('Cube.031', me_cube_034)
ob_cube_030 = bpy.data.objects.new('Cube.030', me_cube_033)
ob_cube_029 = bpy.data.objects.new('Cube.029', me_cube_032)
ob_cube_028 = bpy.data.objects.new('Cube.028', me_cube_030)
ob_cube_027 = bpy.data.objects.new('Cube.027', me_cube_029)
ob_cube_026 = bpy.data.objects.new('Cube.026', me_cube_027)
ob_cube_024 = bpy.data.objects.new('Cube.024', me_cube_025)
ob_cube_023 = bpy.data.objects.new('Cube.023', me_cube_024)
ob_cube_022 = bpy.data.objects.new('Cube.022', me_cube_023)
ob_cube_021 = bpy.data.objects.new('Cube.021', me_cube_022)
ob_cube_020 = bpy.data.objects.new('Cube.020', me_cube_021)
ob_cube_019 = bpy.data.objects.new('Cube.019', me_cube_020)
ob_cube_018 = bpy.data.objects.new('Cube.018', me_cube_019)
ob_cube_017 = bpy.data.objects.new('Cube.017', me_cube_018)
ob_cube_016 = bpy.data.objects.new('Cube.016', me_cube_017)
ob_cube_015 = bpy.data.objects.new('Cube.015', me_cube_016)
ob_cube_014 = bpy.data.objects.new('Cube.014', me_cube_015)
ob_cube_013 = bpy.data.objects.new('Cube.013', me_cube_014)
ob_cube_012 = bpy.data.objects.new('Cube.012', me_cube_013)
ob_cube_011 = bpy.data.objects.new('Cube.011', me_cube_012)
ob_cube_010 = bpy.data.objects.new('Cube.010', me_cube_011)
ob_cube_009 = bpy.data.objects.new('Cube.009', me_cube_010)
ob_cube_008 = bpy.data.objects.new('Cube.008', me_cube_009)
ob_cube_007 = bpy.data.objects.new('Cube.007', me_cube_008)
ob_cube_006 = bpy.data.objects.new('Cube.006', me_cube_007)
ob_cube_005 = bpy.data.objects.new('Cube.005', me_cube_006)
ob_cube_004 = bpy.data.objects.new('Cube.004', me_cube_005)
ob_suelo = bpy.data.objects.new('Suelo', me_plane)
ob_cube_002 = bpy.data.objects.new('Cube.002', me_cube_002)
ob_cube_001 = bpy.data.objects.new('Cube.001', me_cube_001)
ob_cube = bpy.data.objects.new('Cube', me_cube)
ob_cube_025 = bpy.data.objects.new('Cube.025', me_cube_028)
ob_cube_003 = bpy.data.objects.new('Cube.003', me_cube_003)
ob_lamp = bpy.data.objects.new('Lamp', light_lamp)
ob_camera = bpy.data.objects.new('Camera', cam_camera)

# ---- transforms, parenting, visibility, modifiers, constraints
ob_abollapuertas.location = (-20.1, -14.29, -0.5)
ob_abollapuertas.rotation_euler = (0.0, -0.0, 4.712)
ob_abollapuertas.scale = (0.25, 0.55, 1.0)
ob_abollapuertas.lineart.crease_threshold = 0.0
ob_techo.location = (-13.0, 11.3, 1.5)
ob_techo.rotation_euler = (3.142, -0.0, 0.0)
ob_techo.scale = (20.0, 20.0, 1.0)
ob_techo.hide_viewport = True
ob_techo.lineart.crease_threshold = 0.0
ob_cube_042.location = (-4.95, 0.0, 0.0)
ob_cube_042.scale = (1.0, 0.75, 1.5)
ob_cube_042.lock_rotations_4d = False
ob_cube_042.empty_display_type = 'ARROWS'
ob_cube_042.lineart.crease_threshold = 0.0
ob_cube_041.location = (-23.1, 13.25, 0.0)
ob_cube_041.scale = (0.05, 1.35, 1.5)
ob_cube_041.lock_rotations_4d = False
ob_cube_041.empty_display_type = 'ARROWS'
ob_cube_041.lineart.crease_threshold = 0.0
ob_cube_040.location = (-25.15, 14.55, 0.0)
ob_cube_040.rotation_euler = (0.0, -0.0, 1.571)
ob_cube_040.scale = (0.05, 2.0, 1.5)
ob_cube_040.lock_rotations_4d = False
ob_cube_040.empty_display_type = 'ARROWS'
ob_cube_040.lineart.crease_threshold = 0.0
ob_cube_039.location = (-12.1, 10.8, 0.0)
ob_cube_039.scale = (0.05, 1.0, 1.5)
ob_cube_039.lock_rotations_4d = False
ob_cube_039.empty_display_type = 'ARROWS'
ob_cube_039.lineart.crease_threshold = 0.0
ob_cube_038.location = (-12.1, 7.7, 0.0)
ob_cube_038.scale = (0.05, 2.0, 1.5)
ob_cube_038.lock_rotations_4d = False
ob_cube_038.empty_display_type = 'ARROWS'
ob_cube_038.lineart.crease_threshold = 0.0
ob_cube_037.location = (-14.55, 9.75, 0.0)
ob_cube_037.rotation_euler = (0.0, -0.0, 1.571)
ob_cube_037.scale = (0.05, 2.5, 1.5)
ob_cube_037.lock_rotations_4d = False
ob_cube_037.empty_display_type = 'ARROWS'
ob_cube_037.lineart.crease_threshold = 0.0
ob_cube_036.location = (-17.0, 7.7, 0.0)
ob_cube_036.scale = (0.05, 2.0, 1.5)
ob_cube_036.lock_rotations_4d = False
ob_cube_036.empty_display_type = 'ARROWS'
ob_cube_036.lineart.crease_threshold = 0.0
ob_cube_035.location = (-19.55, 11.85, 0.0)
ob_cube_035.rotation_euler = (0.0, -0.0, 1.571)
ob_cube_035.scale = (0.05, 7.5, 1.5)
ob_cube_035.lock_rotations_4d = False
ob_cube_035.empty_display_type = 'ARROWS'
ob_cube_035.lineart.crease_threshold = 0.0
ob_cube_034.location = (-19.1, 7.7, 0.0)
ob_cube_034.scale = (0.05, 4.1, 1.5)
ob_cube_034.lock_rotations_4d = False
ob_cube_034.empty_display_type = 'ARROWS'
ob_cube_034.lineart.crease_threshold = 0.0
ob_cube_033.location = (-27.1, 9.0, 0.0)
ob_cube_033.scale = (0.05, 5.5, 1.5)
ob_cube_033.lock_rotations_4d = False
ob_cube_033.empty_display_type = 'ARROWS'
ob_cube_033.lineart.crease_threshold = 0.0
ob_cube_032.location = (-23.05, 3.55, 0.0)
ob_cube_032.rotation_euler = (0.0, -0.0, 1.571)
ob_cube_032.scale = (0.05, 4.0, 1.5)
ob_cube_032.lock_rotations_4d = False
ob_cube_032.empty_display_type = 'ARROWS'
ob_cube_032.lineart.crease_threshold = 0.0
ob_cube_031.location = (-19.1, 1.95, 0.0)
ob_cube_031.scale = (0.05, 1.55, 1.5)
ob_cube_031.lock_rotations_4d = False
ob_cube_031.empty_display_type = 'ARROWS'
ob_cube_031.lineart.crease_threshold = 0.0
ob_cube_030.location = (-20.15, 0.45, 0.0)
ob_cube_030.rotation_euler = (0.0, -0.0, 1.571)
ob_cube_030.scale = (0.05, 1.0, 1.5)
ob_cube_030.lock_rotations_4d = False
ob_cube_030.empty_display_type = 'ARROWS'
ob_cube_030.lineart.crease_threshold = 0.0
ob_cube_029.location = (-21.1, -1.6, 0.0)
ob_cube_029.scale = (0.05, 2.0, 1.5)
ob_cube_029.lock_rotations_4d = False
ob_cube_029.empty_display_type = 'ARROWS'
ob_cube_029.lineart.crease_threshold = 0.0
ob_cube_028.location = (-19.1, -2.55, 0.0)
ob_cube_028.scale = (0.05, 1.05, 1.5)
ob_cube_028.lock_rotations_4d = False
ob_cube_028.empty_display_type = 'ARROWS'
ob_cube_028.lineart.crease_threshold = 0.0
ob_cube_027.location = (-18.05, -1.55, 0.0)
ob_cube_027.rotation_euler = (0.0, -0.0, 1.571)
ob_cube_027.scale = (0.05, 1.0, 1.5)
ob_cube_027.lock_rotations_4d = False
ob_cube_027.empty_display_type = 'ARROWS'
ob_cube_027.lineart.crease_threshold = 0.0
ob_cube_026.location = (-25.1, -2.6, 0.0)
ob_cube_026.scale = (0.05, 6.1, 1.5)
ob_cube_026.lock_rotations_4d = False
ob_cube_026.empty_display_type = 'ARROWS'
ob_cube_026.lineart.crease_threshold = 0.0
ob_cube_024.location = (-18.0, -6.1, 0.0)
ob_cube_024.scale = (0.05, 2.5, 1.5)
ob_cube_024.lock_rotations_4d = False
ob_cube_024.empty_display_type = 'ARROWS'
ob_cube_024.lineart.crease_threshold = 0.0
ob_cube_023.location = (-17.0, -10.25, -1.0)
ob_cube_023.scale = (0.05, 1.55, 0.5)
ob_cube_023.lock_rotations_4d = False
ob_cube_023.empty_display_type = 'ARROWS'
ob_cube_023.lineart.crease_threshold = 0.0
ob_cube_022.location = (-14.45, -11.75, -1.0)
ob_cube_022.rotation_euler = (0.0, -0.0, 1.571)
ob_cube_022.scale = (0.05, 2.5, 0.5)
ob_cube_022.lock_rotations_4d = False
ob_cube_022.empty_display_type = 'ARROWS'
ob_cube_022.lineart.crease_threshold = 0.0
ob_cube_021.location = (-12.0, -10.2, -1.0)
ob_cube_021.scale = (0.05, 1.5, 0.5)
ob_cube_021.lock_rotations_4d = False
ob_cube_021.empty_display_type = 'ARROWS'
ob_cube_021.lineart.crease_threshold = 0.0
ob_cube_020.location = (-18.55, -8.65, 0.0)
ob_cube_020.rotation_euler = (0.0, -0.0, 1.571)
ob_cube_020.scale = (0.05, 6.5, 1.5)
ob_cube_020.lock_rotations_4d = False
ob_cube_020.empty_display_type = 'ARROWS'
ob_cube_020.lineart.crease_threshold = 0.0
ob_cube_019.location = (-14.55, -1.55, 0.0)
ob_cube_019.rotation_euler = (0.0, -0.0, 1.571)
ob_cube_019.scale = (0.05, 2.5, 1.5)
ob_cube_019.lock_rotations_4d = False
ob_cube_019.empty_display_type = 'ARROWS'
ob_cube_019.lineart.crease_threshold = 0.0
ob_cube_018.location = (-12.0, -2.5, 0.0)
ob_cube_018.scale = (0.05, 1.0, 1.5)
ob_cube_018.lock_rotations_4d = False
ob_cube_018.empty_display_type = 'ARROWS'
ob_cube_018.lineart.crease_threshold = 0.0
ob_cube_017.location = (-17.0, 1.0, 0.0)
ob_cube_017.scale = (0.05, 2.5, 1.5)
ob_cube_017.lock_rotations_4d = False
ob_cube_017.empty_display_type = 'ARROWS'
ob_cube_017.lineart.crease_threshold = 0.0
ob_cube_016.location = (-0.4, 5.65, 0.0)
ob_cube_016.rotation_euler = (0.0, -0.0, 1.571)
ob_cube_016.scale = (0.05, 5.55, 1.5)
ob_cube_016.lock_rotations_4d = False
ob_cube_016.empty_display_type = 'ARROWS'
ob_cube_016.lineart.crease_threshold = 0.0
ob_cube_015.location = (-11.5, 5.65, 0.0)
ob_cube_015.rotation_euler = (0.0, -0.0, 1.571)
ob_cube_015.scale = (0.05, 5.55, 1.5)
ob_cube_015.lock_rotations_4d = False
ob_cube_015.empty_display_type = 'ARROWS'
ob_cube_015.lineart.crease_threshold = 0.0
ob_cube_014.location = (-12.55, 3.55, 0.0)
ob_cube_014.rotation_euler = (0.0, -0.0, 1.571)
ob_cube_014.scale = (0.05, 4.5, 1.5)
ob_cube_014.lock_rotations_4d = False
ob_cube_014.empty_display_type = 'ARROWS'
ob_cube_014.lineart.crease_threshold = 0.0
ob_cube_013.location = (-6.0, 4.6, 0.0)
ob_cube_013.scale = (0.05, 1.0, 1.5)
ob_cube_013.lock_rotations_4d = False
ob_cube_013.empty_display_type = 'ARROWS'
ob_cube_013.lineart.crease_threshold = 0.0
ob_cube_012.location = (-12.0, -5.05, 0.0)
ob_cube_012.scale = (0.05, 1.45, 1.5)
ob_cube_012.lock_rotations_4d = False
ob_cube_012.empty_display_type = 'ARROWS'
ob_cube_012.lineart.crease_threshold = 0.0
ob_cube_011.location = (-10.1, -3.55, 0.0)
ob_cube_011.rotation_euler = (0.0, -0.0, 1.571)
ob_cube_011.scale = (0.05, 1.95, 1.5)
ob_cube_011.lock_rotations_4d = False
ob_cube_011.empty_display_type = 'ARROWS'
ob_cube_011.lineart.crease_threshold = 0.0
ob_cube_010.location = (-8.1, -1.5, 0.0)
ob_cube_010.scale = (0.05, 5.0, 1.5)
ob_cube_010.lock_rotations_4d = False
ob_cube_010.empty_display_type = 'ARROWS'
ob_cube_010.lineart.crease_threshold = 0.0
ob_cube_009.location = (-10.05, -6.55, 0.0)
ob_cube_009.rotation_euler = (0.0, -0.0, 1.571)
ob_cube_009.scale = (0.05, 2.0, 1.5)
ob_cube_009.lock_rotations_4d = False
ob_cube_009.empty_display_type = 'ARROWS'
ob_cube_009.lineart.crease_threshold = 0.0
ob_cube_008.location = (-12.0, -7.6, 0.0)
ob_cube_008.scale = (0.05, 1.0, 1.5)
ob_cube_008.lock_rotations_4d = False
ob_cube_008.empty_display_type = 'ARROWS'
ob_cube_008.lineart.crease_threshold = 0.0
ob_cube_007.location = (-9.05, -8.65, 0.0)
ob_cube_007.rotation_euler = (0.0, -0.0, 1.571)
ob_cube_007.scale = (0.05, 3.0, 1.5)
ob_cube_007.lock_rotations_4d = False
ob_cube_007.empty_display_type = 'ARROWS'
ob_cube_007.lineart.crease_threshold = 0.0
ob_cube_006.location = (-3.0, -8.65, 0.0)
ob_cube_006.rotation_euler = (0.0, -0.0, 1.571)
ob_cube_006.scale = (0.05, 3.05, 1.5)
ob_cube_006.lock_rotations_4d = False
ob_cube_006.empty_display_type = 'ARROWS'
ob_cube_006.lineart.crease_threshold = 0.0
ob_cube_005.location = (-6.0, -6.1, 0.0)
ob_cube_005.scale = (0.05, 2.5, 1.5)
ob_cube_005.lock_rotations_4d = False
ob_cube_005.empty_display_type = 'ARROWS'
ob_cube_005.lineart.crease_threshold = 0.0
ob_cube_004.location = (0.0, -6.1, 0.0)
ob_cube_004.scale = (0.05, 2.5, 1.5)
ob_cube_004.lock_rotations_4d = False
ob_cube_004.empty_display_type = 'ARROWS'
ob_cube_004.lineart.crease_threshold = 0.0
ob_suelo.location = (-13.0, 0.0, -1.5)
ob_suelo.scale = (20.0, 20.0, 1.0)
ob_suelo.hide_viewport = True
ob_suelo.lineart.crease_threshold = 0.0
ob_cube_002.location = (-3.0, -3.55, 0.0)
ob_cube_002.rotation_euler = (0.0, -0.0, 1.571)
ob_cube_002.scale = (0.05, 3.05, 1.5)
ob_cube_002.lock_rotations_4d = False
ob_cube_002.empty_display_type = 'ARROWS'
ob_cube_002.lineart.crease_threshold = 0.0
ob_cube_001.location = (-6.0, 0.0, 0.0)
ob_cube_001.scale = (0.05, 3.5, 1.5)
ob_cube_001.lock_rotations_4d = False
ob_cube_001.empty_display_type = 'ARROWS'
ob_cube_001.lineart.crease_threshold = 0.0
ob_cube.location = (0.0, 0.0, 0.0)
ob_cube.scale = (0.05, 3.5, 1.5)
ob_cube.lock_rotations_4d = False
ob_cube.empty_display_type = 'ARROWS'
ob_cube.lineart.crease_threshold = 0.0
ob_cube_025.location = (-21.55, -3.65, -2.341e-08)
ob_cube_025.rotation_euler = (0.0, -0.0, 1.571)
ob_cube_025.scale = (0.05, 3.5, 1.5)
ob_cube_025.lock_rotations_4d = False
ob_cube_025.empty_display_type = 'ARROWS'
ob_cube_025.lineart.crease_threshold = 0.0
ob_cube_003.location = (-3.0, 3.55, 0.0)
ob_cube_003.rotation_euler = (0.0, -0.0, 1.571)
ob_cube_003.scale = (0.05, 3.05, 1.5)
ob_cube_003.lock_rotations_4d = False
ob_cube_003.empty_display_type = 'ARROWS'
ob_cube_003.lineart.crease_threshold = 0.0
ob_lamp.location = (4.076, 1.005, 5.904)
ob_lamp.rotation_euler = (0.6503, 0.05522, 1.866)
ob_lamp.lock_rotations_4d = False
ob_lamp.empty_display_type = 'ARROWS'
ob_lamp.color = (0.0, 0.0, 0.0, 0.0)
ob_lamp.lineart.crease_threshold = 0.0
ob_camera.location = (7.481, -6.508, 5.344)
ob_camera.rotation_euler = (1.109, 0.01082, 0.8149)
ob_camera.lock_rotations_4d = False
ob_camera.empty_display_type = 'ARROWS'
ob_camera.color = (0.0, 0.0, 0.0, 0.0)
ob_camera.display_type = 'WIRE'
ob_camera.lineart.crease_threshold = 0.0

# ---- collection membership
col_collection_1.objects.link(ob_abollapuertas)
col_collection_1.objects.link(ob_techo)
col_collection_1.objects.link(ob_cube_042)
col_collection_1.objects.link(ob_cube_041)
col_collection_1.objects.link(ob_cube_040)
col_collection_1.objects.link(ob_cube_039)
col_collection_1.objects.link(ob_cube_038)
col_collection_1.objects.link(ob_cube_037)
col_collection_1.objects.link(ob_cube_036)
col_collection_1.objects.link(ob_cube_035)
col_collection_1.objects.link(ob_cube_034)
col_collection_1.objects.link(ob_cube_033)
col_collection_1.objects.link(ob_cube_032)
col_collection_1.objects.link(ob_cube_031)
col_collection_1.objects.link(ob_cube_030)
col_collection_1.objects.link(ob_cube_029)
col_collection_1.objects.link(ob_cube_028)
col_collection_1.objects.link(ob_cube_027)
col_collection_1.objects.link(ob_cube_026)
col_collection_1.objects.link(ob_cube_024)
col_collection_1.objects.link(ob_cube_023)
col_collection_1.objects.link(ob_cube_022)
col_collection_1.objects.link(ob_cube_021)
col_collection_1.objects.link(ob_cube_020)
col_collection_1.objects.link(ob_cube_019)
col_collection_1.objects.link(ob_cube_018)
col_collection_1.objects.link(ob_cube_017)
col_collection_1.objects.link(ob_cube_016)
col_collection_1.objects.link(ob_cube_015)
col_collection_1.objects.link(ob_cube_014)
col_collection_1.objects.link(ob_cube_013)
col_collection_1.objects.link(ob_cube_012)
col_collection_1.objects.link(ob_cube_011)
col_collection_1.objects.link(ob_cube_010)
col_collection_1.objects.link(ob_cube_009)
col_collection_1.objects.link(ob_cube_008)
col_collection_1.objects.link(ob_cube_007)
col_collection_1.objects.link(ob_cube_006)
col_collection_1.objects.link(ob_cube_005)
col_collection_1.objects.link(ob_cube_004)
col_collection_1.objects.link(ob_suelo)
col_collection_1.objects.link(ob_cube_002)
col_collection_1.objects.link(ob_cube_001)
col_collection_1.objects.link(ob_cube)
col_collection_1.objects.link(ob_cube_025)
col_collection_1.objects.link(ob_cube_003)
col_collection_1.objects.link(ob_lamp)
col_collection_1.objects.link(ob_camera)

# ---- scene / render settings (as saved in the file)
scene.camera = ob_camera
scene.frame_start = 1; scene.frame_end = 250; scene.frame_set(1)
scene.render.engine = 'BLENDER_EEVEE_NEXT'
scene.render.resolution_percentage = 50
scene.render.dither_intensity = 0.0
scene.cycles.use_denoising = False
scene.cycles.samples = 128
scene.cycles.sampling_pattern = 'TABULATED_SOBOL'
scene.cycles.light_sampling_threshold = 0.0
scene.cycles.use_adaptive_sampling = False
scene.cycles.use_light_tree = False
scene.cycles.blur_glossy = 0.0
scene.cycles.sample_clamp_indirect = 0.0
scene.view_settings.view_transform = 'Standard'
bpy.context.view_layer.update()
